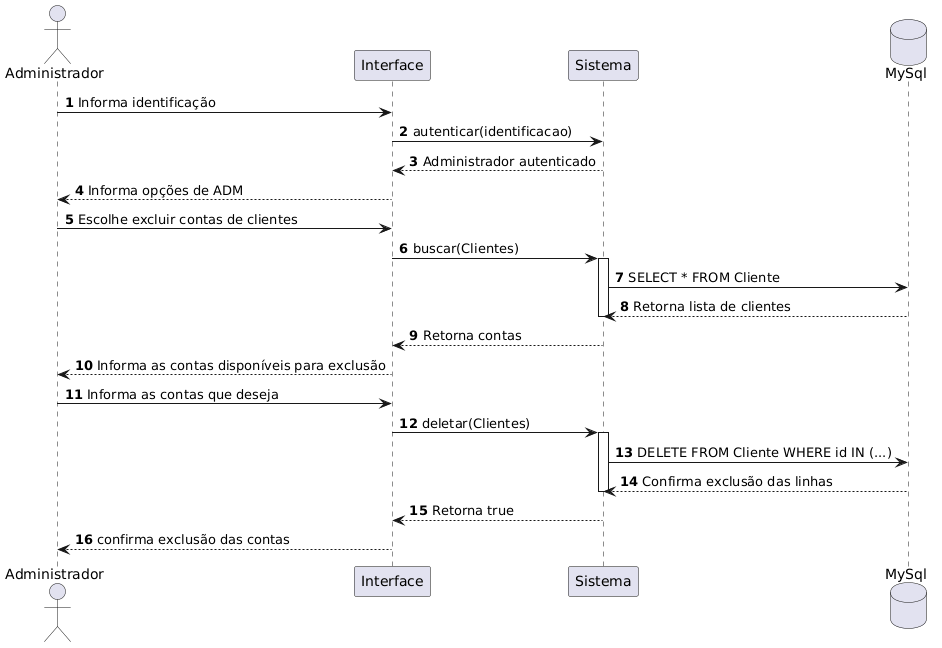

The diagram above was rendered by PlantUML. Its source (embedded in the PNG):
@startuml
autonumber

actor "Administrador" as Adm
participant "Interface" as Tela
participant "Sistema" as Sis
database "MySql" as BD


Adm -> Tela: Informa identificação
Tela -> Sis: autenticar(identificacao)
Sis --> Tela: Administrador autenticado
Tela --> Adm: Informa opções de ADM

Adm -> Tela: Escolhe excluir contas de clientes
Tela -> Sis: buscar(Clientes)
activate Sis
Sis -> BD: SELECT * FROM Cliente
BD --> Sis: Retorna lista de clientes
deactivate Sis
Sis --> Tela: Retorna contas 
Tela --> Adm: Informa as contas disponíveis para exclusão


Adm -> Tela: Informa as contas que deseja 
Tela -> Sis: deletar(Clientes)
activate Sis
Sis -> BD: DELETE FROM Cliente WHERE id IN (...)
BD --> Sis: Confirma exclusão das linhas
deactivate Sis

Sis --> Tela: Retorna true
Tela --> Adm: confirma exclusão das contas
@enduml